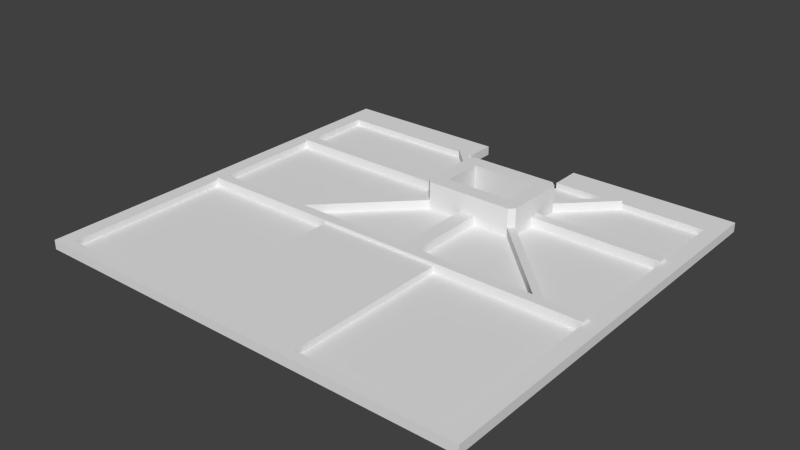 # Source: right.blend  (saved by Blender 2.72.0; exported with 4.5.12 LTS)
import bpy
from mathutils import Matrix  # noqa: F401  (used for matrix-valued properties, if any)

bpy.ops.wm.read_factory_settings(use_empty=True)
scene = bpy.context.scene
scene.name = 'Scene'

# ---- collections
col_collection_1 = bpy.data.collections.new('Collection 1'); scene.collection.children.link(col_collection_1)

# ---- world
world_world = bpy.data.worlds.new('World'); scene.world = world_world
world_world.color = (0.05088, 0.05088, 0.05088)
world_world.use_sun_shadow = False
world_world.sun_shadow_jitter_overblur = 0.0
world_world.cycles.sampling_method = 'MANUAL'
world_world.cycles.sample_map_resolution = 256

# ---- meshes
me_plane = bpy.data.meshes.new('Plane')
me_plane.from_pydata([(-3.0, 108.0, 0.0), (83.0, 108.0, 0.0), (-3.0, 28.0, 0.0), (83.0, 28.0, 0.0), (30.0, 102.0, 0.0), (30.0, 108.0, 0.0), (50.0, 102.0, 0.0), (50.0, 108.0, 0.0), (52.0, 91.0, 0.0), (52.0, 83.0, 0.0), (39.0, 91.0, 0.0), (39.0, 83.0, 0.0), (0.0, 62.0, 0.6), (80.0, 62.0, 0.6), (0.0, 102.0, 0.6), (80.0, 102.0, 0.6), (30.0, 102.0, 0.6), (50.0, 102.0, 0.6), (55.0, 88.0, 0.6), (55.0, 86.0, 0.6), (36.0, 88.0, 0.6), (36.0, 86.0, 0.6), (54.0, 94.0, 0.6), (55.0, 93.0, 0.6), (54.0, 80.0, 0.6), (55.0, 81.0, 0.6), (47.0, 80.0, 0.6), (44.0, 80.0, 0.6), (37.0, 94.0, 0.6), (36.0, 93.0, 0.6), (37.0, 80.0, 0.6), (36.0, 81.0, 0.6), (80.0, 64.0, 0.6), (0.0, 64.0, 0.6), (70.0, 64.0, 0.6), (80.0, 86.0, 0.6), (80.0, 88.0, 0.6), (64.0, 102.0, 0.6), (62.0, 102.0, 0.6), (27.0, 102.0, 0.6), (29.0, 102.0, 0.6), (72.0, 64.0, 0.6), (44.0, 64.0, 0.6), (47.0, 64.0, 0.6), (21.0, 64.0, 0.6), (19.0, 64.0, 0.6), (0.0, 86.0, 0.6), (0.0, 88.0, 0.6), (0.0, 30.0, 0.6), (80.0, 30.0, 0.6), (28.0, 62.0, 1.8), (52.0, 62.0, 1.8), (28.0, 30.0, 1.8), (52.0, 30.0, 1.8), (3.312e-10, 102.0, 1.2), (29.0, 102.0, 1.2), (3.312e-10, 86.0, 1.2), (3.312e-10, 88.0, 1.2), (1.082e-09, 62.0, 1.8), (80.0, 62.0, 1.8), (-3.0, 108.0, 1.8), (83.0, 108.0, 1.8), (-3.0, 28.0, 1.8), (1.082e-09, 102.0, 1.8), (83.0, 28.0, 1.8), (80.0, 102.0, 1.8), (30.0, 102.0, 1.8), (30.0, 108.0, 1.8), (50.0, 102.0, 1.8), (50.0, 108.0, 1.8), (80.0, 64.0, 1.8), (1.082e-09, 64.0, 1.8), (80.0, 86.0, 1.8), (80.0, 88.0, 1.8), (64.0, 102.0, 1.8), (62.0, 102.0, 1.8), (27.0, 102.0, 1.8), (29.0, 102.0, 1.8), (1.082e-09, 86.0, 1.8), (1.082e-09, 88.0, 1.8), (1.082e-09, 30.0, 1.8), (80.0, 30.0, 1.8), (1.192e-09, 62.0, 2.4), (80.0, 62.0, 2.4), (55.0, 88.0, 2.4), (55.0, 86.0, 2.4), (36.0, 88.0, 2.4), (36.0, 86.0, 2.4), (54.0, 94.0, 2.4), (55.0, 93.0, 2.4), (54.0, 80.0, 2.4), (55.0, 81.0, 2.4), (47.0, 80.0, 2.4), (44.0, 80.0, 2.4), (37.0, 94.0, 2.4), (36.0, 93.0, 2.4), (37.0, 80.0, 2.4), (36.0, 81.0, 2.4), (80.0, 64.0, 2.4), (1.192e-09, 64.0, 2.4), (70.0, 64.0, 2.4), (80.0, 86.0, 2.4), (80.0, 88.0, 2.4), (64.0, 102.0, 2.4), (62.0, 102.0, 2.4), (27.0, 102.0, 2.4), (29.0, 102.0, 2.4), (72.0, 64.0, 2.4), (44.0, 64.0, 2.4), (47.0, 64.0, 2.4), (21.0, 64.0, 2.4), (19.0, 64.0, 2.4), (1.192e-09, 86.0, 2.4), (1.192e-09, 88.0, 2.4), (52.0, 91.0, 6.0), (52.0, 83.0, 6.0), (39.0, 91.0, 6.0), (39.0, 83.0, 6.0), (54.0, 94.0, 6.0), (55.0, 93.0, 6.0), (54.0, 80.0, 6.0), (55.0, 81.0, 6.0), (37.0, 94.0, 6.0), (36.0, 93.0, 6.0), (37.0, 80.0, 6.0), (36.0, 81.0, 6.0), (44.0, 46.0, 0.0), (44.0, 38.0, 0.0), (33.6, 38.0, 0.0), (32.8, 38.0, 0.0), (48.8, 54.0, 0.0), (48.0, 46.0, 0.0), (46.4, 46.0, 0.0), (41.6, 46.0, 0.0), (39.2, 46.0, 0.0), (36.8, 46.0, 0.0), (44.8, 38.0, 0.0), (36.0, 37.2, 0.0), (44.0, 37.2, 0.0), (44.0, 36.4, 0.0), (36.0, 56.4, 0.0), (36.0, 55.6, 0.0), (44.0, 56.4, 0.0), (44.0, 55.6, 0.0), (36.0, 47.6, 0.0), (44.0, 51.6, 0.0), (44.0, 50.8, 0.0), (44.0, 48.4, 0.0), (44.0, 46.8, 0.0), (36.0, 43.6, 0.0), (36.0, 38.8, 0.0), (44.0, 44.4, 0.0), (44.0, 42.0, 0.0), (44.0, 41.2, 0.0), (44.0, 39.6, 0.0), (44.0, 38.8, 0.0), (44.8, 37.2, 0.0), (45.6, 37.2, 0.0), (46.4, 37.2, 0.0), (46.4, 36.4, 0.0), (48.8, 37.2, 0.0), (48.8, 36.4, 0.0), (49.6, 37.2, 0.0), (44.8, 55.6, 0.0), (45.6, 56.4, 0.0), (46.4, 56.4, 0.0), (48.8, 56.4, 0.0), (48.8, 55.6, 0.0), (49.6, 56.4, 0.0), (44.8, 51.6, 0.0), (44.8, 49.2, 0.0), (45.6, 50.8, 0.0), (45.6, 48.4, 0.0), (45.6, 46.8, 0.0), (46.4, 53.2, 0.0), (46.4, 51.6, 0.0), (46.4, 50.8, 0.0), (46.4, 49.2, 0.0), (46.4, 48.4, 0.0), (46.4, 46.8, 0.0), (48.8, 50.8, 0.0), (48.8, 48.4, 0.0), (48.8, 46.8, 0.0), (49.6, 50.8, 0.0), (49.6, 49.2, 0.0), (44.8, 43.6, 0.0), (44.8, 41.2, 0.0), (44.8, 39.6, 0.0), (45.6, 44.4, 0.0), (45.6, 43.6, 0.0), (45.6, 42.0, 0.0), (46.4, 43.6, 0.0), (46.4, 42.0, 0.0), (48.8, 45.2, 0.0), (48.8, 43.6, 0.0), (48.8, 42.0, 0.0), (49.6, 43.6, 0.0), (49.6, 42.0, 0.0), (32.8, 37.2, 0.0), (32.8, 36.4, 0.0), (33.6, 37.2, 0.0), (33.6, 36.4, 0.0), (36.8, 37.2, 0.0), (36.8, 36.4, 0.0), (39.2, 37.2, 0.0), (40.0, 36.4, 0.0), (40.8, 37.2, 0.0), (41.6, 37.2, 0.0), (41.6, 36.4, 0.0), (37.6, 55.6, 0.0), (38.4, 55.6, 0.0), (40.0, 56.4, 0.0), (40.0, 55.6, 0.0), (40.8, 55.6, 0.0), (41.6, 56.4, 0.0), (41.6, 55.6, 0.0), (34.4, 49.2, 0.0), (35.2, 49.2, 0.0), (36.8, 47.6, 0.0), (36.8, 46.8, 0.0), (37.6, 50.8, 0.0), (37.6, 49.2, 0.0), (38.4, 50.8, 0.0), (38.4, 49.2, 0.0), (39.2, 47.6, 0.0), (39.2, 46.8, 0.0), (40.0, 47.6, 0.0), (40.8, 51.6, 0.0), (40.8, 49.2, 0.0), (40.8, 48.4, 0.0), (41.6, 51.6, 0.0), (41.6, 50.8, 0.0), (41.6, 46.8, 0.0), (31.2, 44.4, 0.0), (31.2, 43.6, 0.0), (32.0, 42.0, 0.0), (34.4, 44.4, 0.0), (34.4, 42.0, 0.0), (35.2, 43.6, 0.0), (36.8, 43.6, 0.0), (36.8, 41.2, 0.0), (36.8, 39.6, 0.0), (36.8, 38.8, 0.0), (37.6, 42.0, 0.0), (37.6, 41.2, 0.0), (37.6, 39.6, 0.0), (39.2, 43.6, 0.0), (39.2, 41.2, 0.0), (39.2, 39.6, 0.0), (39.2, 38.8, 0.0), (40.0, 43.6, 0.0), (40.0, 42.0, 0.0), (40.8, 44.4, 0.0), (40.8, 43.6, 0.0), (40.8, 41.2, 0.0), (40.8, 40.4, 0.0), (40.8, 38.8, 0.0), (41.6, 42.0, 0.0), (41.6, 41.2, 0.0), (41.6, 40.4, 0.0), (41.6, 39.6, 0.0), (41.6, 38.8, 0.0), (43.2, 39.6, 0.0), (38.0, 48.8, 0.0), (44.0, 46.0, 1.2), (44.0, 38.0, 1.2), (33.6, 38.0, 1.2), (32.8, 38.0, 1.2), (48.8, 54.0, 1.2), (48.0, 46.0, 1.2), (46.4, 46.0, 1.2), (41.6, 46.0, 1.2), (39.2, 46.0, 1.2), (36.8, 46.0, 1.2), (44.8, 38.0, 1.2), (36.0, 37.2, 1.2), (44.0, 37.2, 1.2), (44.0, 36.4, 1.2), (36.0, 56.4, 1.2), (36.0, 55.6, 1.2), (44.0, 56.4, 1.2), (44.0, 55.6, 1.2), (36.0, 47.6, 1.2), (44.0, 51.6, 1.2), (44.0, 50.8, 1.2), (44.0, 48.4, 1.2), (44.0, 46.8, 1.2), (36.0, 43.6, 1.2), (36.0, 38.8, 1.2), (44.0, 44.4, 1.2), (44.0, 42.0, 1.2), (44.0, 41.2, 1.2), (44.0, 39.6, 1.2), (44.0, 38.8, 1.2), (44.8, 37.2, 1.2), (45.6, 37.2, 1.2), (46.4, 37.2, 1.2), (46.4, 36.4, 1.2), (48.8, 37.2, 1.2), (48.8, 36.4, 1.2), (49.6, 37.2, 1.2), (44.8, 55.6, 1.2), (45.6, 56.4, 1.2), (46.4, 56.4, 1.2), (48.8, 56.4, 1.2), (48.8, 55.6, 1.2), (49.6, 56.4, 1.2), (44.8, 51.6, 1.2), (44.8, 49.2, 1.2), (45.6, 50.8, 1.2), (45.6, 48.4, 1.2), (45.6, 46.8, 1.2), (46.4, 53.2, 1.2), (46.4, 51.6, 1.2), (46.4, 50.8, 1.2), (46.4, 49.2, 1.2), (46.4, 48.4, 1.2), (46.4, 46.8, 1.2), (48.8, 50.8, 1.2), (48.8, 48.4, 1.2), (48.8, 46.8, 1.2), (49.6, 50.8, 1.2), (49.6, 49.2, 1.2), (44.8, 43.6, 1.2), (44.8, 41.2, 1.2), (44.8, 39.6, 1.2), (45.6, 44.4, 1.2), (45.6, 43.6, 1.2), (45.6, 42.0, 1.2), (46.4, 43.6, 1.2), (46.4, 42.0, 1.2), (48.8, 45.2, 1.2), (48.8, 43.6, 1.2), (48.8, 42.0, 1.2), (49.6, 43.6, 1.2), (49.6, 42.0, 1.2), (32.8, 37.2, 1.2), (32.8, 36.4, 1.2), (33.6, 37.2, 1.2), (33.6, 36.4, 1.2), (36.8, 37.2, 1.2), (36.8, 36.4, 1.2), (39.2, 37.2, 1.2), (40.0, 36.4, 1.2), (40.8, 37.2, 1.2), (41.6, 37.2, 1.2), (41.6, 36.4, 1.2), (37.6, 55.6, 1.2), (38.4, 55.6, 1.2), (40.0, 56.4, 1.2), (40.0, 55.6, 1.2), (40.8, 55.6, 1.2), (41.6, 56.4, 1.2), (41.6, 55.6, 1.2), (34.4, 49.2, 1.2), (35.2, 49.2, 1.2), (36.8, 47.6, 1.2), (36.8, 46.8, 1.2), (37.6, 50.8, 1.2), (37.6, 49.2, 1.2), (38.4, 50.8, 1.2), (38.4, 49.2, 1.2), (39.2, 47.6, 1.2), (39.2, 46.8, 1.2), (40.0, 47.6, 1.2), (40.8, 51.6, 1.2), (40.8, 49.2, 1.2), (40.8, 48.4, 1.2), (41.6, 51.6, 1.2), (41.6, 50.8, 1.2), (41.6, 46.8, 1.2), (31.2, 44.4, 1.2), (31.2, 43.6, 1.2), (32.0, 42.0, 1.2), (34.4, 44.4, 1.2), (34.4, 42.0, 1.2), (35.2, 43.6, 1.2), (36.8, 43.6, 1.2), (36.8, 41.2, 1.2), (36.8, 39.6, 1.2), (36.8, 38.8, 1.2), (37.6, 42.0, 1.2), (37.6, 41.2, 1.2), (37.6, 39.6, 1.2), (39.2, 43.6, 1.2), (39.2, 41.2, 1.2), (39.2, 39.6, 1.2), (39.2, 38.8, 1.2), (40.0, 43.6, 1.2), (40.0, 42.0, 1.2), (40.8, 44.4, 1.2), (40.8, 43.6, 1.2), (40.8, 41.2, 1.2), (40.8, 40.4, 1.2), (40.8, 38.8, 1.2), (41.6, 42.0, 1.2), (41.6, 41.2, 1.2), (41.6, 40.4, 1.2), (41.6, 39.6, 1.2), (41.6, 38.8, 1.2), (43.2, 39.6, 1.2), (38.0, 48.8, 1.2), (28.0, 62.0, 0.6), (52.0, 62.0, 0.6), (28.0, 30.0, 0.6), (52.0, 30.0, 0.6)], [], [(59, 13, 49, 81), (46, 21, 87, 112, 78, 56), (15, 37, 23, 18, 36), (14, 47, 20, 29, 39), (40, 28, 22, 38, 17, 16), (42, 27, 30, 44), (61, 64, 3, 1), (35, 19, 25, 41, 32), (24, 26, 43, 34), (21, 46, 33, 45, 31), (62, 64, 61, 69, 68, 75, 74, 65, 73, 72, 70, 59, 81, 53, 51, 50, 52, 80, 71, 78, 79, 63, 76, 77, 66, 67, 60), (49, 13, 403, 405), (50, 51, 403, 13, 59, 83, 82, 58, 12, 402), (6, 4, 16, 17), (19, 85, 84, 18, 23, 89, 119, 121, 91, 25), (109, 100, 34, 43), (10, 8, 114, 116), (52, 50, 402, 404), (45, 33, 71, 99, 111), (80, 48, 12, 58), (56, 78, 71, 33, 46), (35, 32, 70, 72), (27, 42, 108, 93), (20, 47, 57, 79, 113, 86), (47, 14, 54, 63, 79, 57), (37, 15, 65, 74), (17, 38, 75, 68), (55, 77, 106, 94, 28, 40), (39, 29, 95, 105, 76), (94, 95, 123, 122), (59, 70, 98, 83), (77, 76, 105, 106), (72, 73, 102, 101), (5, 0, 60, 67), (1, 7, 69, 61), (115, 114, 8, 9), (11, 10, 116, 117), (4, 5, 67, 66, 16), (73, 65, 15, 36), (94, 106, 105, 95), (7, 6, 17, 68, 69), (89, 88, 118, 119), (84, 85, 101, 102), (88, 89, 103, 104), (86, 113, 112, 87), (32, 41, 107, 98, 70), (44, 30, 96, 110), (71, 58, 82, 99), (24, 90, 120, 124, 96, 30, 27, 93, 92, 26), (74, 75, 104, 103), (22, 28, 94, 122, 118, 88), (23, 37, 74, 103, 89), (14, 39, 76, 63, 54), (41, 25, 91, 107), (24, 34, 100, 90), (43, 26, 92, 109), (79, 78, 112, 113), (36, 18, 84, 102, 73), (42, 44, 110, 108), (31, 45, 111, 97), (117, 115, 9, 11), (90, 100, 109, 92, 93, 108, 110, 96, 97, 111, 99, 82, 83, 98, 107, 91), (97, 96, 124, 125), (91, 121, 120, 90), (66, 77, 55, 40, 16), (29, 20, 86, 87, 21, 31, 97, 125, 123, 95), (19, 35, 72, 101, 85), (62, 60, 0, 2), (38, 22, 88, 104, 75), (164, 171, 176, 175, 130, 180, 183, 184, 177, 170, 228, 223, 221, 144, 149, 237, 235, 234, 238, 217, 216, 141, 209, 220, 222, 210, 212, 211, 214, 213, 227, 231, 146, 169, 163, 142), (200, 201, 339, 338), (250, 246, 384, 388), (202, 242, 249, 204), (1, 3, 161, 162, 197, 195, 160, 158, 192, 190, 157, 159, 139, 156, 136, 127, 138, 207, 261, 155, 187, 186, 152, 257, 254, 255, 259, 258, 153, 154, 262, 260, 256, 206, 208, 205, 251, 243, 240, 241, 150, 137, 203, 201, 200, 198, 199, 2, 0, 10, 11, 140, 141, 216, 236, 233, 234, 235, 129, 128, 237, 149, 239, 135, 134, 246, 250, 226, 223, 228, 229, 147, 148, 232, 133, 126, 151, 252, 253, 185, 170, 177, 172, 173, 132, 131, 188, 189, 191, 193, 194, 196, 184, 183, 168, 9, 8), (178, 179, 317, 316), (234, 233, 371, 372), (218, 263, 224, 225, 219), (126, 133, 271, 264), (143, 145, 230, 215), (244, 247, 248, 245), (156, 139, 277, 294), (170, 185, 323, 308), (178, 181, 182, 179), (136, 156, 294, 274), (133, 232, 370, 271), (263, 218, 356, 401), (9, 168, 166, 167, 174, 165, 164, 142, 214, 211, 140, 11), (199, 198, 336, 337), (249, 242, 380, 387), (175, 176, 314, 313), (232, 148, 286, 370), (131, 132, 270, 269), (212, 210, 348, 350), (159, 157, 295, 297), (282, 359, 361, 364, 362, 401, 356), (281, 280, 301, 307, 284, 369, 368, 283), (267, 373, 375, 266), (336, 338, 339, 337), (288, 380, 340, 342, 343, 341, 275), (347, 279, 278, 349, 350, 348, 360, 358), (351, 352, 280, 281, 353, 368, 369, 365), (269, 270, 317, 320, 319, 316, 315, 322, 334, 332, 331, 329, 327, 326), (288, 379, 383, 386, 385, 389, 343, 342, 387, 380), (264, 271, 370, 286, 285, 367, 366, 308, 323, 391, 390, 289), (354, 355, 376, 372, 371, 374), (270, 311, 310, 315, 316, 317), (295, 328, 330, 296, 298, 333, 335, 300, 299, 297), (379, 378, 381, 389, 385, 382, 383), (265, 274, 294, 277, 346, 344, 394, 398, 400, 292, 291, 396, 397, 393, 392, 395, 290, 324, 325, 293, 399, 345, 276), (357, 363, 362, 364, 388, 384, 272, 273, 377, 287, 282, 356), (302, 303, 312, 305, 304, 306, 321, 318, 268, 313, 314, 309), (144, 221, 359, 282), (215, 230, 368, 353), (226, 250, 388, 364), (186, 187, 325, 324), (256, 260, 398, 394), (134, 135, 273, 272), (236, 216, 354, 374), (180, 130, 268, 318), (243, 251, 389, 381), (198, 200, 338, 336), (172, 177, 315, 310), (189, 188, 326, 327), (251, 205, 343, 389), (208, 206, 344, 346), (214, 142, 280, 352), (217, 238, 376, 355), (182, 181, 319, 320), (201, 199, 337, 339), (132, 173, 311, 270), (188, 131, 269, 326), (158, 160, 298, 296), (206, 256, 394, 344), (157, 190, 328, 295), (187, 155, 293, 325), (143, 215, 353, 281), (137, 150, 288, 275), (233, 236, 374, 371), (168, 183, 321, 306), (259, 255, 393, 397), (174, 167, 305, 312), (222, 220, 358, 360), (161, 159, 297, 299), (253, 252, 390, 391), (192, 158, 296, 330), (152, 186, 324, 290), (138, 127, 265, 276), (235, 237, 375, 373), (260, 262, 400, 398), (202, 204, 342, 340), (130, 175, 313, 268), (221, 223, 361, 359), (167, 166, 304, 305), (255, 254, 392, 393), (194, 193, 331, 332), (254, 257, 395, 392), (141, 140, 278, 279), (238, 234, 372, 376), (252, 151, 289, 390), (205, 203, 341, 343), (127, 136, 274, 265), (142, 163, 301, 280), (219, 225, 363, 357), (261, 207, 345, 399), (160, 195, 333, 298), (240, 243, 381, 378), (216, 217, 355, 354), (242, 202, 340, 380), (176, 171, 309, 314), (185, 253, 391, 323), (213, 214, 352, 351), (164, 165, 303, 302), (258, 259, 397, 396), (184, 196, 334, 322), (203, 137, 275, 341), (218, 219, 357, 356), (145, 143, 281, 283), (135, 239, 377, 273), (257, 152, 290, 395), (207, 138, 276, 345), (231, 227, 365, 369), (230, 145, 283, 368), (166, 168, 306, 304), (239, 149, 287, 377), (197, 162, 300, 335), (150, 241, 379, 288), (220, 209, 347, 358), (148, 147, 285, 286), (241, 240, 378, 379), (153, 258, 396, 291), (139, 208, 346, 277), (169, 146, 284, 307), (146, 231, 369, 284), (163, 169, 307, 301), (191, 189, 327, 329), (237, 128, 266, 375), (210, 222, 360, 348), (149, 144, 282, 287), (244, 245, 383, 382), (181, 178, 316, 319), (262, 154, 292, 400), (211, 212, 350, 349), (228, 170, 308, 366), (171, 164, 302, 309), (190, 192, 330, 328), (129, 235, 373, 267), (225, 224, 362, 363), (151, 126, 264, 289), (204, 249, 387, 342), (179, 182, 320, 317), (155, 261, 399, 293), (209, 141, 279, 347), (147, 229, 367, 285), (173, 172, 310, 311), (247, 244, 382, 385), (196, 194, 332, 334), (223, 226, 364, 361), (227, 213, 351, 365), (193, 191, 329, 331), (246, 134, 272, 384), (183, 180, 318, 321), (162, 161, 299, 300), (140, 211, 349, 278), (128, 129, 267, 266), (165, 174, 312, 303), (245, 248, 386, 383), (195, 197, 335, 333), (224, 263, 401, 362), (229, 228, 366, 367), (154, 153, 291, 292), (248, 247, 385, 386), (177, 184, 322, 315), (117, 116, 114, 118, 122, 123, 125, 124), (119, 118, 114, 115, 117, 124, 120, 121), (3, 2, 199, 201, 203, 205, 208, 139, 159, 161), (8, 10, 0, 5, 4, 6, 7, 1), (64, 62, 2, 3), (80, 58, 71), (403, 51, 53, 405), (12, 48, 404, 402), (52, 404, 48, 80), (49, 405, 53, 81)])
me_plane.use_remesh_preserve_volume = False
me_plane.use_remesh_preserve_attributes = False
me_plane.use_mirror_vertex_groups = False
me_plane.update()

# ---- objects
ob_plane = bpy.data.objects.new('Plane', me_plane)

# ---- transforms, parenting, visibility, modifiers, constraints
ob_plane.location = (0.0, 0.0, 0.0)
ob_plane.lineart.crease_threshold = 0.0

# ---- collection membership
col_collection_1.objects.link(ob_plane)

# ---- scene / render settings (as saved in the file)
scene.frame_start = 1; scene.frame_end = 250; scene.frame_set(0)
scene.render.engine = 'BLENDER_EEVEE_NEXT'
scene.render.resolution_percentage = 50
scene.render.dither_intensity = 0.0
scene.cycles.use_denoising = False
scene.cycles.samples = 10
scene.cycles.sampling_pattern = 'TABULATED_SOBOL'
scene.cycles.light_sampling_threshold = 0.0
scene.cycles.use_adaptive_sampling = False
scene.cycles.use_light_tree = False
scene.cycles.blur_glossy = 0.0
scene.cycles.pixel_filter_type = 'GAUSSIAN'
scene.cycles.sample_clamp_indirect = 0.0
scene.view_settings.view_transform = 'Standard'
bpy.context.view_layer.update()

# ---- added for rendering (the .blend has no active camera and no usable light): camera, sun
cam_auto = bpy.data.cameras.new('AutoCamera')
cam_auto.lens = 50.0
cam_auto.sensor_width = 36.0
cam_auto.clip_end = 1909.7
ob_auto_camera = bpy.data.objects.new('AutoCamera', cam_auto)
scene.collection.objects.link(ob_auto_camera)
ob_auto_camera.location = (148.815, -62.5783, 90.0522)
ob_auto_camera.rotation_euler = (1.09748, -7.21219e-08, 0.694738)
scene.camera = ob_auto_camera
light_auto_sun = bpy.data.lights.new('AutoSun', 'SUN')
light_auto_sun.energy = 3.0
light_auto_sun.angle = 0.0523599
ob_auto_sun = bpy.data.objects.new('AutoSun', light_auto_sun)
scene.collection.objects.link(ob_auto_sun)
ob_auto_sun.rotation_euler = (0.872665, 0.174533, 0.523599)
bpy.context.view_layer.update()
